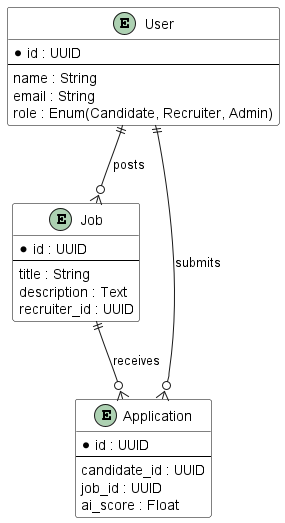

The diagram above was rendered by PlantUML. Its source (embedded in the PNG):
@startuml
skinparam backgroundColor white
skinparam class {
    BackgroundColor white
    BorderColor black
}
entity "User" as U {
  * id : UUID
  --
  name : String
  email : String
  role : Enum(Candidate, Recruiter, Admin)
}
entity "Job" as J {
  * id : UUID
  --
  title : String
  description : Text
  recruiter_id : UUID
}
entity "Application" as A {
  * id : UUID
  --
  candidate_id : UUID
  job_id : UUID
  ai_score : Float
}

U ||--o{ J : posts
U ||--o{ A : submits
J ||--o{ A : receives
@enduml